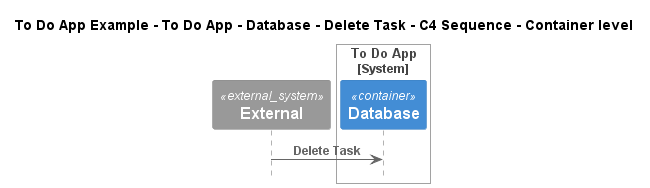

The diagram above was rendered by PlantUML. Its source (embedded in the PNG):
@startuml
!include ..\..\..\..\..\..\..\.c4s\C4_Sequence.puml

title To Do App Example - To Do App - Database - Delete Task - C4 Sequence - Container level

System_Ext(C4InterFlow.SoftwareSystems.ExternalSystem, "External", "")

System_Boundary(ToDoAppExample.SoftwareSystems.ToDoApp, "To Do App")
    Container(ToDoAppExample.SoftwareSystems.ToDoApp.Containers.Database, "Database", "", "")
Boundary_End()

Rel(C4InterFlow.SoftwareSystems.ExternalSystem, ToDoAppExample.SoftwareSystems.ToDoApp.Containers.Database, "Delete Task")


@enduml